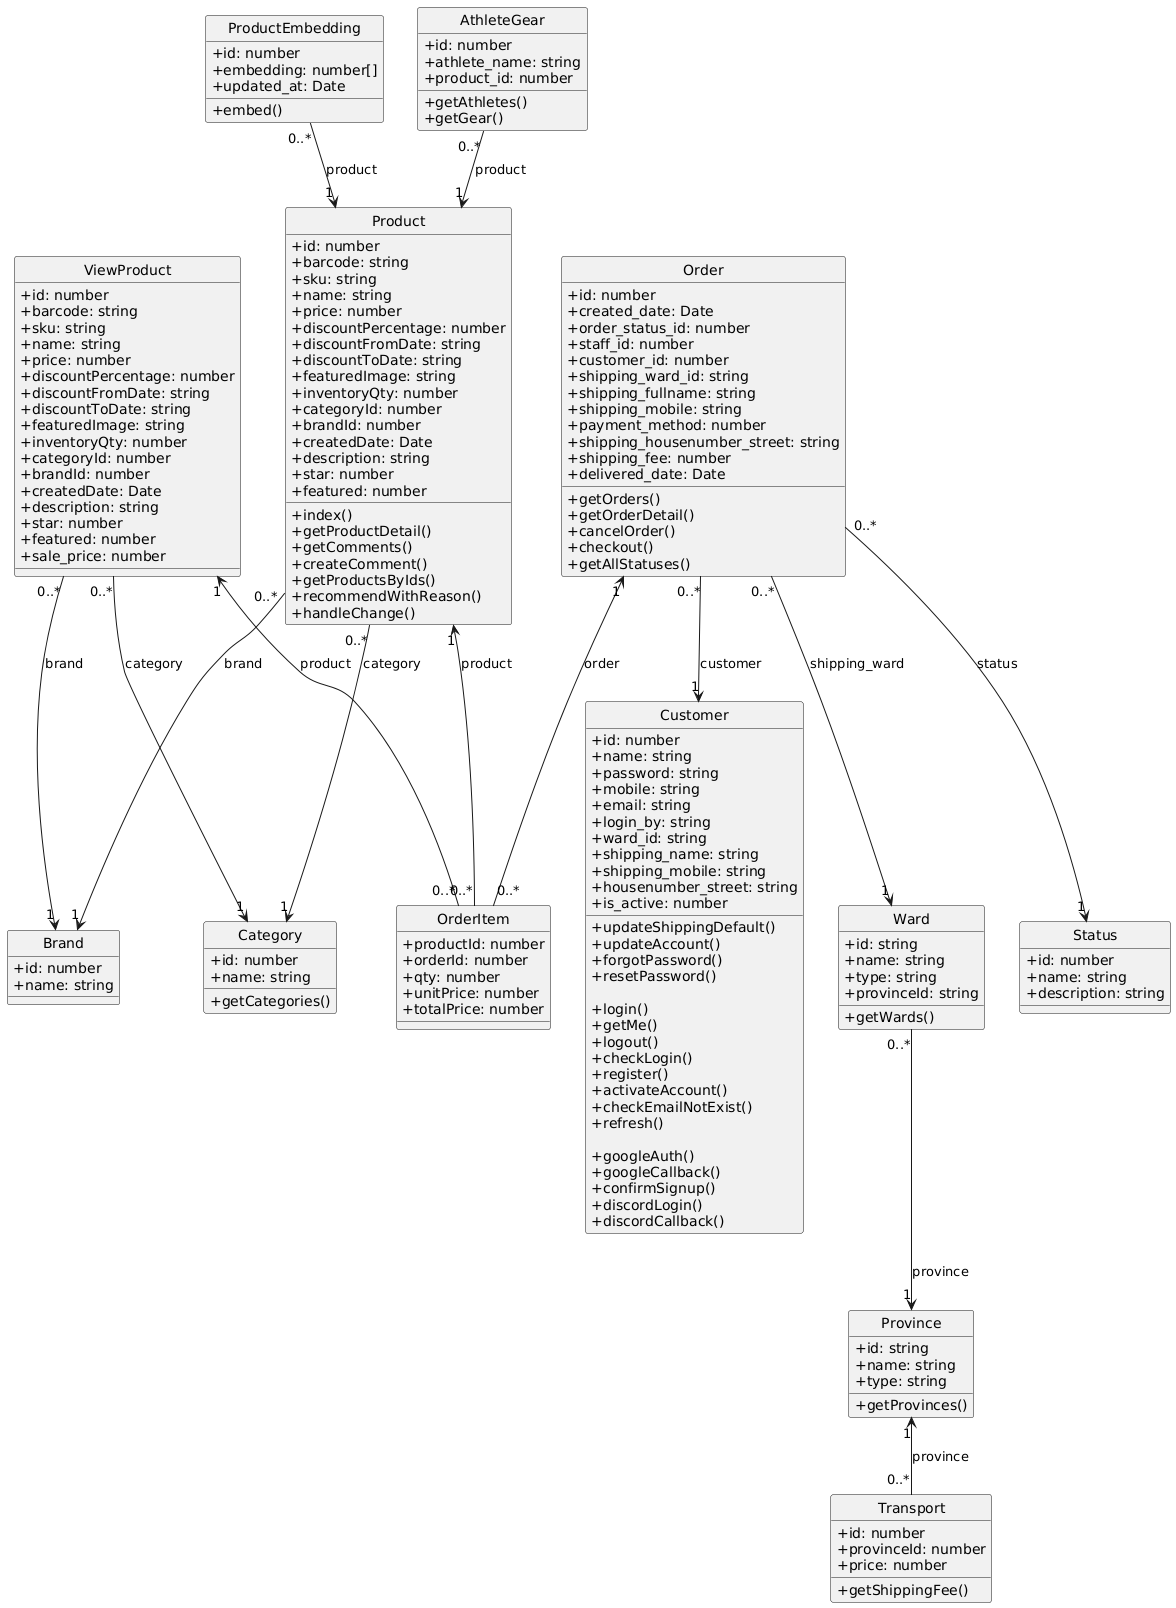

The diagram above was rendered by PlantUML. Its source (embedded in the PNG):
@startuml
hide circle
skinparam classAttributeIconSize 0

class Product {
  +id: number
  +barcode: string
  +sku: string
  +name: string
  +price: number
  +discountPercentage: number
  +discountFromDate: string
  +discountToDate: string
  +featuredImage: string
  +inventoryQty: number
  +categoryId: number
  +brandId: number
  +createdDate: Date
  +description: string
  +star: number
  +featured: number

  ' Methods from ProductController
  +index()
  +getProductDetail()
  +getComments()
  +createComment()
  +getProductsByIds()
  +recommendWithReason()
  +handleChange()
}

class Category {
  +id: number
  +name: string

  ' Methods from CategoryController
  +getCategories()
}

class Brand {
  +id: number
  +name: string
}

class Order {
  +id: number
  +created_date: Date
  +order_status_id: number
  +staff_id: number
  +customer_id: number
  +shipping_ward_id: string
  +shipping_fullname: string
  +shipping_mobile: string
  +payment_method: number
  +shipping_housenumber_street: string
  +shipping_fee: number
  +delivered_date: Date

  ' Methods from OrdersController
  +getOrders()
  +getOrderDetail()
  +cancelOrder()
  +checkout()
  +getAllStatuses()
}

class OrderItem {
  +productId: number
  +orderId: number
  +qty: number
  +unitPrice: number
  +totalPrice: number
}

class Customer {
  +id: number
  +name: string
  +password: string
  +mobile: string
  +email: string
  +login_by: string
  +ward_id: string
  +shipping_name: string
  +shipping_mobile: string
  +housenumber_street: string
  +is_active: number

  ' Methods from CustomerController
  +updateShippingDefault()
  +updateAccount()
  +forgotPassword()
  +resetPassword()

  ' Methods from AuthController
  +login()
  +getMe()
  +logout()
  +checkLogin()
  +register()
  +activateAccount()
  +checkEmailNotExist()
  +refresh()

  ' Methods from OAuthController
  +googleAuth()
  +googleCallback()
  +confirmSignup()
  +discordLogin()
  +discordCallback()
}

class Ward {
  +id: string
  +name: string
  +type: string
  +provinceId: string

  ' Method from AddressController
  +getWards()
}

class Province {
  +id: string
  +name: string
  +type: string

  ' Method from AddressController
  +getProvinces()
}

class Status {
  +id: number
  +name: string
  +description: string
}

class Transport {
  +id: number
  +provinceId: number
  +price: number

  ' Method from TransportController
  +getShippingFee()
}

class ViewProduct {
  +id: number
  +barcode: string
  +sku: string
  +name: string
  +price: number
  +discountPercentage: number
  +discountFromDate: string
  +discountToDate: string
  +featuredImage: string
  +inventoryQty: number
  +categoryId: number
  +brandId: number
  +createdDate: Date
  +description: string
  +star: number
  +featured: number
  +sale_price: number
}

class ProductEmbedding {
  +id: number
  +embedding: number[]
  +updated_at: Date

  ' Method from InternalProductController
  +embed()
}

class AthleteGear {
  +id: number
  +athlete_name: string
  +product_id: number

  ' Methods from AthleteGearController
  +getAthletes()
  +getGear()
}

'==========================
' Relationships
'==========================
Product "0..*" --> "1" Category : category
Product "0..*" --> "1" Brand : brand
Product "1" <-- "0..*" OrderItem : product

Order "1" <-- "0..*" OrderItem : order
Order "0..*" --> "1" Customer : customer
Order "0..*" --> "1" Ward : shipping_ward
Order "0..*" --> "1" Status : status

Ward "0..*" --> "1" Province : province

Province "1" <-- "0..*" Transport : province

ViewProduct "0..*" --> "1" Category : category
ViewProduct "0..*" --> "1" Brand : brand
ViewProduct "1" <-- "0..*" OrderItem : product

ProductEmbedding "0..*" --> "1" Product : product
AthleteGear "0..*" --> "1" Product : product
@enduml